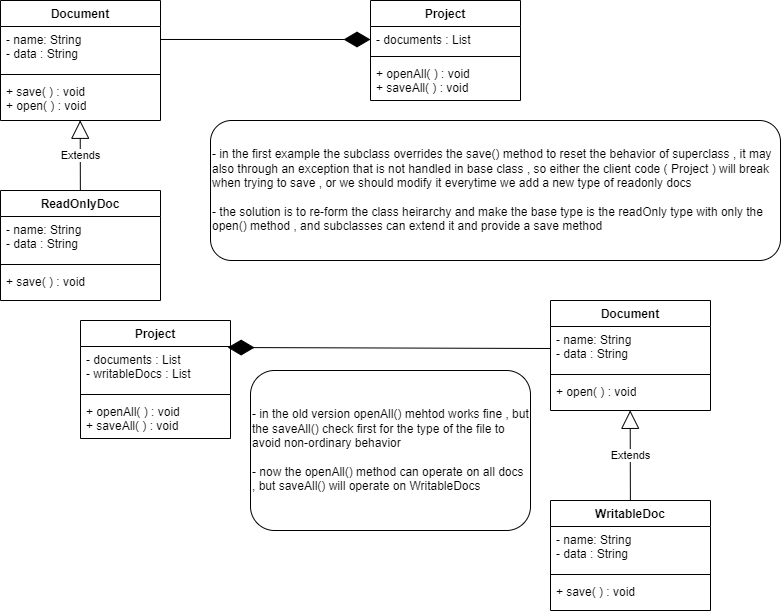

The diagram above was exported from draw.io. Its source (the exported page's mxGraphModel, read from the mxfile embedded in the PNG):
<mxGraphModel dx="1002" dy="619" grid="1" gridSize="10" guides="1" tooltips="1" connect="1" arrows="1" fold="1" page="1" pageScale="1" pageWidth="850" pageHeight="1100" math="0" shadow="0">
  <root>
    <mxCell id="0" />
    <mxCell id="1" parent="0" />
    <mxCell id="8HOJgqYany6lZEFkjEY1-1" value="Document" style="swimlane;fontStyle=1;align=center;verticalAlign=top;childLayout=stackLayout;horizontal=1;startSize=26;horizontalStack=0;resizeParent=1;resizeParentMax=0;resizeLast=0;collapsible=1;marginBottom=0;whiteSpace=wrap;html=1;" vertex="1" parent="1">
      <mxGeometry x="50" y="10" width="160" height="120" as="geometry" />
    </mxCell>
    <mxCell id="8HOJgqYany6lZEFkjEY1-2" value="- name: String&lt;br&gt;- data : String" style="text;strokeColor=none;fillColor=none;align=left;verticalAlign=top;spacingLeft=4;spacingRight=4;overflow=hidden;rotatable=0;points=[[0,0.5],[1,0.5]];portConstraint=eastwest;whiteSpace=wrap;html=1;" vertex="1" parent="8HOJgqYany6lZEFkjEY1-1">
      <mxGeometry y="26" width="160" height="44" as="geometry" />
    </mxCell>
    <mxCell id="8HOJgqYany6lZEFkjEY1-3" value="" style="line;strokeWidth=1;fillColor=none;align=left;verticalAlign=middle;spacingTop=-1;spacingLeft=3;spacingRight=3;rotatable=0;labelPosition=right;points=[];portConstraint=eastwest;strokeColor=inherit;" vertex="1" parent="8HOJgqYany6lZEFkjEY1-1">
      <mxGeometry y="70" width="160" height="8" as="geometry" />
    </mxCell>
    <mxCell id="8HOJgqYany6lZEFkjEY1-4" value="+ save( ) : void&lt;br&gt;+ open( ) : void" style="text;strokeColor=none;fillColor=none;align=left;verticalAlign=top;spacingLeft=4;spacingRight=4;overflow=hidden;rotatable=0;points=[[0,0.5],[1,0.5]];portConstraint=eastwest;whiteSpace=wrap;html=1;" vertex="1" parent="8HOJgqYany6lZEFkjEY1-1">
      <mxGeometry y="78" width="160" height="42" as="geometry" />
    </mxCell>
    <mxCell id="8HOJgqYany6lZEFkjEY1-5" value="Project" style="swimlane;fontStyle=1;align=center;verticalAlign=top;childLayout=stackLayout;horizontal=1;startSize=26;horizontalStack=0;resizeParent=1;resizeParentMax=0;resizeLast=0;collapsible=1;marginBottom=0;whiteSpace=wrap;html=1;" vertex="1" parent="1">
      <mxGeometry x="420" y="10" width="150" height="100" as="geometry" />
    </mxCell>
    <mxCell id="8HOJgqYany6lZEFkjEY1-6" value="- documents : List" style="text;strokeColor=none;fillColor=none;align=left;verticalAlign=top;spacingLeft=4;spacingRight=4;overflow=hidden;rotatable=0;points=[[0,0.5],[1,0.5]];portConstraint=eastwest;whiteSpace=wrap;html=1;" vertex="1" parent="8HOJgqYany6lZEFkjEY1-5">
      <mxGeometry y="26" width="150" height="26" as="geometry" />
    </mxCell>
    <mxCell id="8HOJgqYany6lZEFkjEY1-7" value="" style="line;strokeWidth=1;fillColor=none;align=left;verticalAlign=middle;spacingTop=-1;spacingLeft=3;spacingRight=3;rotatable=0;labelPosition=right;points=[];portConstraint=eastwest;strokeColor=inherit;" vertex="1" parent="8HOJgqYany6lZEFkjEY1-5">
      <mxGeometry y="52" width="150" height="8" as="geometry" />
    </mxCell>
    <mxCell id="8HOJgqYany6lZEFkjEY1-8" value="+ openAll( ) : void&lt;br&gt;+ saveAll( ) : void" style="text;strokeColor=none;fillColor=none;align=left;verticalAlign=top;spacingLeft=4;spacingRight=4;overflow=hidden;rotatable=0;points=[[0,0.5],[1,0.5]];portConstraint=eastwest;whiteSpace=wrap;html=1;" vertex="1" parent="8HOJgqYany6lZEFkjEY1-5">
      <mxGeometry y="60" width="150" height="40" as="geometry" />
    </mxCell>
    <mxCell id="8HOJgqYany6lZEFkjEY1-9" value="ReadOnlyDoc" style="swimlane;fontStyle=1;align=center;verticalAlign=top;childLayout=stackLayout;horizontal=1;startSize=26;horizontalStack=0;resizeParent=1;resizeParentMax=0;resizeLast=0;collapsible=1;marginBottom=0;whiteSpace=wrap;html=1;" vertex="1" parent="1">
      <mxGeometry x="50" y="200" width="160" height="110" as="geometry" />
    </mxCell>
    <mxCell id="8HOJgqYany6lZEFkjEY1-10" value="- name: String&lt;br&gt;- data : String" style="text;strokeColor=none;fillColor=none;align=left;verticalAlign=top;spacingLeft=4;spacingRight=4;overflow=hidden;rotatable=0;points=[[0,0.5],[1,0.5]];portConstraint=eastwest;whiteSpace=wrap;html=1;" vertex="1" parent="8HOJgqYany6lZEFkjEY1-9">
      <mxGeometry y="26" width="160" height="44" as="geometry" />
    </mxCell>
    <mxCell id="8HOJgqYany6lZEFkjEY1-11" value="" style="line;strokeWidth=1;fillColor=none;align=left;verticalAlign=middle;spacingTop=-1;spacingLeft=3;spacingRight=3;rotatable=0;labelPosition=right;points=[];portConstraint=eastwest;strokeColor=inherit;" vertex="1" parent="8HOJgqYany6lZEFkjEY1-9">
      <mxGeometry y="70" width="160" height="8" as="geometry" />
    </mxCell>
    <mxCell id="8HOJgqYany6lZEFkjEY1-12" value="+ save( ) : void" style="text;strokeColor=none;fillColor=none;align=left;verticalAlign=top;spacingLeft=4;spacingRight=4;overflow=hidden;rotatable=0;points=[[0,0.5],[1,0.5]];portConstraint=eastwest;whiteSpace=wrap;html=1;" vertex="1" parent="8HOJgqYany6lZEFkjEY1-9">
      <mxGeometry y="78" width="160" height="32" as="geometry" />
    </mxCell>
    <mxCell id="8HOJgqYany6lZEFkjEY1-13" value="Extends" style="endArrow=block;endSize=16;endFill=0;html=1;rounded=0;entryX=0.498;entryY=0.995;entryDx=0;entryDy=0;entryPerimeter=0;" edge="1" parent="1" source="8HOJgqYany6lZEFkjEY1-9" target="8HOJgqYany6lZEFkjEY1-4">
      <mxGeometry width="160" relative="1" as="geometry">
        <mxPoint x="330" y="310" as="sourcePoint" />
        <mxPoint x="490" y="310" as="targetPoint" />
      </mxGeometry>
    </mxCell>
    <mxCell id="8HOJgqYany6lZEFkjEY1-15" value="" style="endArrow=diamondThin;endFill=1;endSize=24;html=1;rounded=0;entryX=0;entryY=0.5;entryDx=0;entryDy=0;exitX=1.003;exitY=0.295;exitDx=0;exitDy=0;exitPerimeter=0;" edge="1" parent="1" source="8HOJgqYany6lZEFkjEY1-2" target="8HOJgqYany6lZEFkjEY1-6">
      <mxGeometry width="160" relative="1" as="geometry">
        <mxPoint x="330" y="310" as="sourcePoint" />
        <mxPoint x="490" y="310" as="targetPoint" />
      </mxGeometry>
    </mxCell>
    <mxCell id="8HOJgqYany6lZEFkjEY1-16" value="- in the first example the subclass overrides the save() method to reset the behavior of superclass , it may also through an exception that is not handled in base class , so either the client code ( Project ) will break when trying to save , or we should modify it everytime we add a new type of readonly docs&lt;br&gt;&lt;br&gt;- the solution is to re-form the class heirarchy and make the base type is the readOnly type with only the open() method , and subclasses can extend it and provide a save method" style="rounded=1;whiteSpace=wrap;html=1;align=left;" vertex="1" parent="1">
      <mxGeometry x="260" y="130" width="570" height="140" as="geometry" />
    </mxCell>
    <mxCell id="8HOJgqYany6lZEFkjEY1-17" value="Document" style="swimlane;fontStyle=1;align=center;verticalAlign=top;childLayout=stackLayout;horizontal=1;startSize=26;horizontalStack=0;resizeParent=1;resizeParentMax=0;resizeLast=0;collapsible=1;marginBottom=0;whiteSpace=wrap;html=1;" vertex="1" parent="1">
      <mxGeometry x="600" y="310" width="160" height="110" as="geometry" />
    </mxCell>
    <mxCell id="8HOJgqYany6lZEFkjEY1-18" value="- name: String&lt;br&gt;- data : String" style="text;strokeColor=none;fillColor=none;align=left;verticalAlign=top;spacingLeft=4;spacingRight=4;overflow=hidden;rotatable=0;points=[[0,0.5],[1,0.5]];portConstraint=eastwest;whiteSpace=wrap;html=1;" vertex="1" parent="8HOJgqYany6lZEFkjEY1-17">
      <mxGeometry y="26" width="160" height="44" as="geometry" />
    </mxCell>
    <mxCell id="8HOJgqYany6lZEFkjEY1-19" value="" style="line;strokeWidth=1;fillColor=none;align=left;verticalAlign=middle;spacingTop=-1;spacingLeft=3;spacingRight=3;rotatable=0;labelPosition=right;points=[];portConstraint=eastwest;strokeColor=inherit;" vertex="1" parent="8HOJgqYany6lZEFkjEY1-17">
      <mxGeometry y="70" width="160" height="8" as="geometry" />
    </mxCell>
    <mxCell id="8HOJgqYany6lZEFkjEY1-20" value="+ open( ) : void" style="text;strokeColor=none;fillColor=none;align=left;verticalAlign=top;spacingLeft=4;spacingRight=4;overflow=hidden;rotatable=0;points=[[0,0.5],[1,0.5]];portConstraint=eastwest;whiteSpace=wrap;html=1;" vertex="1" parent="8HOJgqYany6lZEFkjEY1-17">
      <mxGeometry y="78" width="160" height="32" as="geometry" />
    </mxCell>
    <mxCell id="8HOJgqYany6lZEFkjEY1-21" value="Project" style="swimlane;fontStyle=1;align=center;verticalAlign=top;childLayout=stackLayout;horizontal=1;startSize=26;horizontalStack=0;resizeParent=1;resizeParentMax=0;resizeLast=0;collapsible=1;marginBottom=0;whiteSpace=wrap;html=1;" vertex="1" parent="1">
      <mxGeometry x="130" y="330" width="150" height="118" as="geometry" />
    </mxCell>
    <mxCell id="8HOJgqYany6lZEFkjEY1-22" value="- documents : List&lt;br&gt;- writableDocs : List" style="text;strokeColor=none;fillColor=none;align=left;verticalAlign=top;spacingLeft=4;spacingRight=4;overflow=hidden;rotatable=0;points=[[0,0.5],[1,0.5]];portConstraint=eastwest;whiteSpace=wrap;html=1;" vertex="1" parent="8HOJgqYany6lZEFkjEY1-21">
      <mxGeometry y="26" width="150" height="44" as="geometry" />
    </mxCell>
    <mxCell id="8HOJgqYany6lZEFkjEY1-23" value="" style="line;strokeWidth=1;fillColor=none;align=left;verticalAlign=middle;spacingTop=-1;spacingLeft=3;spacingRight=3;rotatable=0;labelPosition=right;points=[];portConstraint=eastwest;strokeColor=inherit;" vertex="1" parent="8HOJgqYany6lZEFkjEY1-21">
      <mxGeometry y="70" width="150" height="8" as="geometry" />
    </mxCell>
    <mxCell id="8HOJgqYany6lZEFkjEY1-24" value="+ openAll( ) : void&lt;br&gt;+ saveAll( ) : void" style="text;strokeColor=none;fillColor=none;align=left;verticalAlign=top;spacingLeft=4;spacingRight=4;overflow=hidden;rotatable=0;points=[[0,0.5],[1,0.5]];portConstraint=eastwest;whiteSpace=wrap;html=1;" vertex="1" parent="8HOJgqYany6lZEFkjEY1-21">
      <mxGeometry y="78" width="150" height="40" as="geometry" />
    </mxCell>
    <mxCell id="8HOJgqYany6lZEFkjEY1-25" value="WritableDoc" style="swimlane;fontStyle=1;align=center;verticalAlign=top;childLayout=stackLayout;horizontal=1;startSize=26;horizontalStack=0;resizeParent=1;resizeParentMax=0;resizeLast=0;collapsible=1;marginBottom=0;whiteSpace=wrap;html=1;" vertex="1" parent="1">
      <mxGeometry x="600" y="510" width="160" height="110" as="geometry" />
    </mxCell>
    <mxCell id="8HOJgqYany6lZEFkjEY1-26" value="- name: String&lt;br&gt;- data : String" style="text;strokeColor=none;fillColor=none;align=left;verticalAlign=top;spacingLeft=4;spacingRight=4;overflow=hidden;rotatable=0;points=[[0,0.5],[1,0.5]];portConstraint=eastwest;whiteSpace=wrap;html=1;" vertex="1" parent="8HOJgqYany6lZEFkjEY1-25">
      <mxGeometry y="26" width="160" height="44" as="geometry" />
    </mxCell>
    <mxCell id="8HOJgqYany6lZEFkjEY1-27" value="" style="line;strokeWidth=1;fillColor=none;align=left;verticalAlign=middle;spacingTop=-1;spacingLeft=3;spacingRight=3;rotatable=0;labelPosition=right;points=[];portConstraint=eastwest;strokeColor=inherit;" vertex="1" parent="8HOJgqYany6lZEFkjEY1-25">
      <mxGeometry y="70" width="160" height="8" as="geometry" />
    </mxCell>
    <mxCell id="8HOJgqYany6lZEFkjEY1-28" value="+ save( ) : void" style="text;strokeColor=none;fillColor=none;align=left;verticalAlign=top;spacingLeft=4;spacingRight=4;overflow=hidden;rotatable=0;points=[[0,0.5],[1,0.5]];portConstraint=eastwest;whiteSpace=wrap;html=1;" vertex="1" parent="8HOJgqYany6lZEFkjEY1-25">
      <mxGeometry y="78" width="160" height="32" as="geometry" />
    </mxCell>
    <mxCell id="8HOJgqYany6lZEFkjEY1-29" value="Extends" style="endArrow=block;endSize=16;endFill=0;html=1;rounded=0;entryX=0.498;entryY=0.995;entryDx=0;entryDy=0;entryPerimeter=0;" edge="1" parent="1" source="8HOJgqYany6lZEFkjEY1-25" target="8HOJgqYany6lZEFkjEY1-20">
      <mxGeometry width="160" relative="1" as="geometry">
        <mxPoint x="515" y="620" as="sourcePoint" />
        <mxPoint x="675" y="620" as="targetPoint" />
      </mxGeometry>
    </mxCell>
    <mxCell id="8HOJgqYany6lZEFkjEY1-30" value="" style="endArrow=diamondThin;endFill=1;endSize=24;html=1;rounded=0;entryX=0.981;entryY=0.023;entryDx=0;entryDy=0;exitX=0;exitY=0.5;exitDx=0;exitDy=0;entryPerimeter=0;" edge="1" parent="1" source="8HOJgqYany6lZEFkjEY1-18" target="8HOJgqYany6lZEFkjEY1-22">
      <mxGeometry width="160" relative="1" as="geometry">
        <mxPoint x="515" y="620" as="sourcePoint" />
        <mxPoint x="675" y="620" as="targetPoint" />
      </mxGeometry>
    </mxCell>
    <mxCell id="8HOJgqYany6lZEFkjEY1-31" value="- in the old version openAll() mehtod works fine , but the saveAll() check first for the type of the file to avoid non-ordinary behavior&lt;br&gt;&lt;br&gt;- now the openAll() method can operate on all docs , but saveAll() will operate on WritableDocs" style="rounded=1;whiteSpace=wrap;html=1;align=left;" vertex="1" parent="1">
      <mxGeometry x="300" y="380" width="280" height="160" as="geometry" />
    </mxCell>
  </root>
</mxGraphModel>